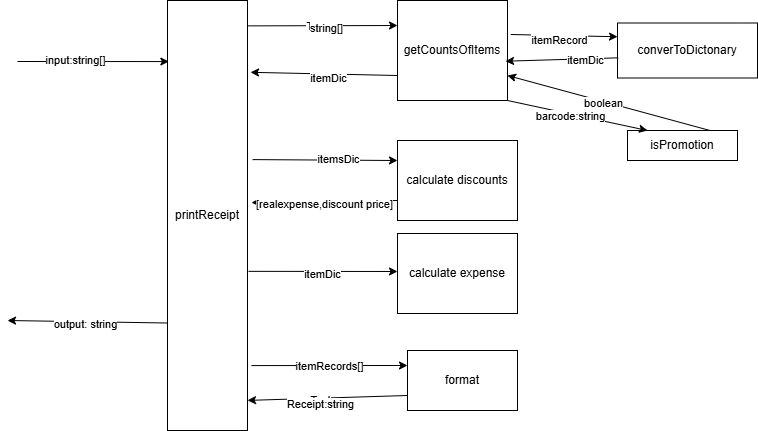

The diagram above was exported from draw.io. Its source (the exported page's mxGraphModel, read from the mxfile embedded in the PNG):
<mxGraphModel dx="1059" dy="611" grid="1" gridSize="10" guides="1" tooltips="1" connect="1" arrows="1" fold="1" page="1" pageScale="1" pageWidth="850" pageHeight="1100" math="0" shadow="0">
  <root>
    <mxCell id="0" />
    <mxCell id="1" parent="0" />
    <mxCell id="ny-9po56VSPY6jD_mDqz-1" value="printReceipt" style="text;strokeColor=default;align=center;fillColor=none;html=1;verticalAlign=middle;whiteSpace=wrap;rounded=0;" vertex="1" parent="1">
      <mxGeometry x="170" y="30" width="80" height="430" as="geometry" />
    </mxCell>
    <mxCell id="ny-9po56VSPY6jD_mDqz-2" value="" style="endArrow=classic;html=1;rounded=0;entryX=0.017;entryY=0.142;entryDx=0;entryDy=0;entryPerimeter=0;" edge="1" parent="1" target="ny-9po56VSPY6jD_mDqz-1">
      <mxGeometry width="50" height="50" relative="1" as="geometry">
        <mxPoint x="20" y="91" as="sourcePoint" />
        <mxPoint x="430" y="220" as="targetPoint" />
      </mxGeometry>
    </mxCell>
    <mxCell id="ny-9po56VSPY6jD_mDqz-4" value="input:string[]" style="edgeLabel;html=1;align=center;verticalAlign=middle;resizable=0;points=[];" vertex="1" connectable="0" parent="ny-9po56VSPY6jD_mDqz-2">
      <mxGeometry x="-0.2441" y="2" relative="1" as="geometry">
        <mxPoint as="offset" />
      </mxGeometry>
    </mxCell>
    <mxCell id="ny-9po56VSPY6jD_mDqz-5" value="" style="endArrow=classic;html=1;rounded=0;exitX=0;exitY=0.75;exitDx=0;exitDy=0;" edge="1" parent="1" source="ny-9po56VSPY6jD_mDqz-1">
      <mxGeometry width="50" height="50" relative="1" as="geometry">
        <mxPoint x="380" y="270" as="sourcePoint" />
        <mxPoint x="10" y="350" as="targetPoint" />
      </mxGeometry>
    </mxCell>
    <mxCell id="ny-9po56VSPY6jD_mDqz-6" value="output: string" style="edgeLabel;html=1;align=center;verticalAlign=middle;resizable=0;points=[];" vertex="1" connectable="0" parent="ny-9po56VSPY6jD_mDqz-5">
      <mxGeometry x="0.0371" y="2" relative="1" as="geometry">
        <mxPoint as="offset" />
      </mxGeometry>
    </mxCell>
    <mxCell id="ny-9po56VSPY6jD_mDqz-7" value="getCountsOfItems" style="text;strokeColor=default;align=center;fillColor=none;html=1;verticalAlign=middle;whiteSpace=wrap;rounded=0;" vertex="1" parent="1">
      <mxGeometry x="400" y="30" width="110" height="100" as="geometry" />
    </mxCell>
    <mxCell id="ny-9po56VSPY6jD_mDqz-8" value="" style="endArrow=classic;html=1;rounded=0;exitX=1.008;exitY=0.059;exitDx=0;exitDy=0;exitPerimeter=0;entryX=0;entryY=0.25;entryDx=0;entryDy=0;" edge="1" parent="1" source="ny-9po56VSPY6jD_mDqz-1" target="ny-9po56VSPY6jD_mDqz-7">
      <mxGeometry width="50" height="50" relative="1" as="geometry">
        <mxPoint x="380" y="270" as="sourcePoint" />
        <mxPoint x="430" y="220" as="targetPoint" />
      </mxGeometry>
    </mxCell>
    <mxCell id="ny-9po56VSPY6jD_mDqz-9" value="Text" style="edgeLabel;html=1;align=center;verticalAlign=middle;resizable=0;points=[];" vertex="1" connectable="0" parent="ny-9po56VSPY6jD_mDqz-8">
      <mxGeometry x="-0.0922" relative="1" as="geometry">
        <mxPoint as="offset" />
      </mxGeometry>
    </mxCell>
    <mxCell id="ny-9po56VSPY6jD_mDqz-10" value="Text" style="edgeLabel;html=1;align=center;verticalAlign=middle;resizable=0;points=[];" vertex="1" connectable="0" parent="ny-9po56VSPY6jD_mDqz-8">
      <mxGeometry x="-0.0922" relative="1" as="geometry">
        <mxPoint as="offset" />
      </mxGeometry>
    </mxCell>
    <mxCell id="ny-9po56VSPY6jD_mDqz-11" value="string[]" style="edgeLabel;html=1;align=center;verticalAlign=middle;resizable=0;points=[];" vertex="1" connectable="0" parent="ny-9po56VSPY6jD_mDqz-8">
      <mxGeometry x="0.0319" y="-2" relative="1" as="geometry">
        <mxPoint as="offset" />
      </mxGeometry>
    </mxCell>
    <mxCell id="ny-9po56VSPY6jD_mDqz-12" value="" style="endArrow=classic;html=1;rounded=0;exitX=0;exitY=0.75;exitDx=0;exitDy=0;entryX=1.038;entryY=0.167;entryDx=0;entryDy=0;entryPerimeter=0;" edge="1" parent="1" source="ny-9po56VSPY6jD_mDqz-7" target="ny-9po56VSPY6jD_mDqz-1">
      <mxGeometry width="50" height="50" relative="1" as="geometry">
        <mxPoint x="380" y="270" as="sourcePoint" />
        <mxPoint x="430" y="220" as="targetPoint" />
      </mxGeometry>
    </mxCell>
    <mxCell id="ny-9po56VSPY6jD_mDqz-13" value="Text" style="edgeLabel;html=1;align=center;verticalAlign=middle;resizable=0;points=[];" vertex="1" connectable="0" parent="ny-9po56VSPY6jD_mDqz-12">
      <mxGeometry x="-0.0866" y="2" relative="1" as="geometry">
        <mxPoint as="offset" />
      </mxGeometry>
    </mxCell>
    <mxCell id="ny-9po56VSPY6jD_mDqz-14" value="itemDic" style="edgeLabel;html=1;align=center;verticalAlign=middle;resizable=0;points=[];" vertex="1" connectable="0" parent="ny-9po56VSPY6jD_mDqz-12">
      <mxGeometry x="-0.0609" y="4" relative="1" as="geometry">
        <mxPoint as="offset" />
      </mxGeometry>
    </mxCell>
    <mxCell id="ny-9po56VSPY6jD_mDqz-15" value="calculate discounts" style="text;strokeColor=default;align=center;fillColor=none;html=1;verticalAlign=middle;whiteSpace=wrap;rounded=0;" vertex="1" parent="1">
      <mxGeometry x="400" y="170" width="120" height="80" as="geometry" />
    </mxCell>
    <mxCell id="ny-9po56VSPY6jD_mDqz-16" value="" style="endArrow=classic;html=1;rounded=0;exitX=1.063;exitY=0.37;exitDx=0;exitDy=0;exitPerimeter=0;entryX=0;entryY=0.25;entryDx=0;entryDy=0;" edge="1" parent="1" source="ny-9po56VSPY6jD_mDqz-1" target="ny-9po56VSPY6jD_mDqz-15">
      <mxGeometry width="50" height="50" relative="1" as="geometry">
        <mxPoint x="380" y="270" as="sourcePoint" />
        <mxPoint x="430" y="220" as="targetPoint" />
      </mxGeometry>
    </mxCell>
    <mxCell id="ny-9po56VSPY6jD_mDqz-17" value="itemsDic" style="edgeLabel;html=1;align=center;verticalAlign=middle;resizable=0;points=[];" vertex="1" connectable="0" parent="ny-9po56VSPY6jD_mDqz-16">
      <mxGeometry x="0.1748" y="1" relative="1" as="geometry">
        <mxPoint as="offset" />
      </mxGeometry>
    </mxCell>
    <mxCell id="ny-9po56VSPY6jD_mDqz-18" value="" style="endArrow=classic;html=1;rounded=0;exitX=0;exitY=0.75;exitDx=0;exitDy=0;entryX=1.05;entryY=0.47;entryDx=0;entryDy=0;entryPerimeter=0;" edge="1" parent="1" source="ny-9po56VSPY6jD_mDqz-15" target="ny-9po56VSPY6jD_mDqz-1">
      <mxGeometry width="50" height="50" relative="1" as="geometry">
        <mxPoint x="330" y="280" as="sourcePoint" />
        <mxPoint x="380" y="230" as="targetPoint" />
      </mxGeometry>
    </mxCell>
    <mxCell id="ny-9po56VSPY6jD_mDqz-19" value="[realexpense,discount price]" style="edgeLabel;html=1;align=center;verticalAlign=middle;resizable=0;points=[];" vertex="1" connectable="0" parent="ny-9po56VSPY6jD_mDqz-18">
      <mxGeometry x="-0.0046" y="2" relative="1" as="geometry">
        <mxPoint as="offset" />
      </mxGeometry>
    </mxCell>
    <mxCell id="ny-9po56VSPY6jD_mDqz-21" value="format" style="text;strokeColor=default;align=center;fillColor=none;html=1;verticalAlign=middle;whiteSpace=wrap;rounded=0;" vertex="1" parent="1">
      <mxGeometry x="410" y="380" width="110" height="60" as="geometry" />
    </mxCell>
    <mxCell id="ny-9po56VSPY6jD_mDqz-22" value="" style="endArrow=classic;html=1;rounded=0;exitX=1.05;exitY=0.849;exitDx=0;exitDy=0;exitPerimeter=0;entryX=0;entryY=0.25;entryDx=0;entryDy=0;" edge="1" parent="1" source="ny-9po56VSPY6jD_mDqz-1" target="ny-9po56VSPY6jD_mDqz-21">
      <mxGeometry width="50" height="50" relative="1" as="geometry">
        <mxPoint x="380" y="270" as="sourcePoint" />
        <mxPoint x="430" y="220" as="targetPoint" />
      </mxGeometry>
    </mxCell>
    <mxCell id="ny-9po56VSPY6jD_mDqz-23" value="Text" style="edgeLabel;html=1;align=center;verticalAlign=middle;resizable=0;points=[];" vertex="1" connectable="0" parent="ny-9po56VSPY6jD_mDqz-22">
      <mxGeometry x="-0.0002" relative="1" as="geometry">
        <mxPoint as="offset" />
      </mxGeometry>
    </mxCell>
    <mxCell id="ny-9po56VSPY6jD_mDqz-24" value="itemRecords[]" style="edgeLabel;html=1;align=center;verticalAlign=middle;resizable=0;points=[];" vertex="1" connectable="0" parent="ny-9po56VSPY6jD_mDqz-22">
      <mxGeometry x="-0.0002" relative="1" as="geometry">
        <mxPoint as="offset" />
      </mxGeometry>
    </mxCell>
    <mxCell id="ny-9po56VSPY6jD_mDqz-25" value="" style="endArrow=classic;html=1;rounded=0;exitX=0;exitY=0.75;exitDx=0;exitDy=0;entryX=1;entryY=0.93;entryDx=0;entryDy=0;entryPerimeter=0;" edge="1" parent="1" source="ny-9po56VSPY6jD_mDqz-21" target="ny-9po56VSPY6jD_mDqz-1">
      <mxGeometry width="50" height="50" relative="1" as="geometry">
        <mxPoint x="380" y="270" as="sourcePoint" />
        <mxPoint x="260" y="330" as="targetPoint" />
      </mxGeometry>
    </mxCell>
    <mxCell id="ny-9po56VSPY6jD_mDqz-26" value="Text" style="edgeLabel;html=1;align=center;verticalAlign=middle;resizable=0;points=[];" vertex="1" connectable="0" parent="ny-9po56VSPY6jD_mDqz-25">
      <mxGeometry x="0.1035" y="2" relative="1" as="geometry">
        <mxPoint as="offset" />
      </mxGeometry>
    </mxCell>
    <mxCell id="ny-9po56VSPY6jD_mDqz-27" value="Receipt:string" style="edgeLabel;html=1;align=center;verticalAlign=middle;resizable=0;points=[];" vertex="1" connectable="0" parent="ny-9po56VSPY6jD_mDqz-25">
      <mxGeometry x="0.1015" y="6" relative="1" as="geometry">
        <mxPoint as="offset" />
      </mxGeometry>
    </mxCell>
    <mxCell id="ny-9po56VSPY6jD_mDqz-28" value="converToDictonary" style="text;strokeColor=default;align=center;fillColor=default;html=1;verticalAlign=middle;whiteSpace=wrap;rounded=0;" vertex="1" parent="1">
      <mxGeometry x="620" y="52.5" width="140" height="55" as="geometry" />
    </mxCell>
    <mxCell id="ny-9po56VSPY6jD_mDqz-29" value="" style="endArrow=classic;html=1;rounded=0;entryX=0;entryY=0.25;entryDx=0;entryDy=0;exitX=1.03;exitY=0.34;exitDx=0;exitDy=0;exitPerimeter=0;" edge="1" parent="1" source="ny-9po56VSPY6jD_mDqz-7" target="ny-9po56VSPY6jD_mDqz-28">
      <mxGeometry width="50" height="50" relative="1" as="geometry">
        <mxPoint x="380" y="270" as="sourcePoint" />
        <mxPoint x="430" y="220" as="targetPoint" />
      </mxGeometry>
    </mxCell>
    <mxCell id="ny-9po56VSPY6jD_mDqz-30" value="itemRecord" style="edgeLabel;html=1;align=center;verticalAlign=middle;resizable=0;points=[];" vertex="1" connectable="0" parent="ny-9po56VSPY6jD_mDqz-29">
      <mxGeometry x="-0.092" y="-4" relative="1" as="geometry">
        <mxPoint as="offset" />
      </mxGeometry>
    </mxCell>
    <mxCell id="ny-9po56VSPY6jD_mDqz-31" value="" style="endArrow=classic;html=1;rounded=0;entryX=0.982;entryY=0.607;entryDx=0;entryDy=0;entryPerimeter=0;exitX=0.005;exitY=0.633;exitDx=0;exitDy=0;exitPerimeter=0;" edge="1" parent="1" source="ny-9po56VSPY6jD_mDqz-28" target="ny-9po56VSPY6jD_mDqz-7">
      <mxGeometry width="50" height="50" relative="1" as="geometry">
        <mxPoint x="620" y="80" as="sourcePoint" />
        <mxPoint x="430" y="220" as="targetPoint" />
      </mxGeometry>
    </mxCell>
    <mxCell id="ny-9po56VSPY6jD_mDqz-32" value="itemDic" style="edgeLabel;html=1;align=center;verticalAlign=middle;resizable=0;points=[];" vertex="1" connectable="0" parent="ny-9po56VSPY6jD_mDqz-31">
      <mxGeometry x="-0.413" y="1" relative="1" as="geometry">
        <mxPoint as="offset" />
      </mxGeometry>
    </mxCell>
    <mxCell id="ny-9po56VSPY6jD_mDqz-33" value="calculate expense" style="text;strokeColor=default;align=center;fillColor=none;html=1;verticalAlign=middle;whiteSpace=wrap;rounded=0;" vertex="1" parent="1">
      <mxGeometry x="400" y="263" width="120" height="80" as="geometry" />
    </mxCell>
    <mxCell id="ny-9po56VSPY6jD_mDqz-34" value="" style="endArrow=classic;html=1;rounded=0;exitX=1.013;exitY=0.588;exitDx=0;exitDy=0;exitPerimeter=0;entryX=0;entryY=0.25;entryDx=0;entryDy=0;" edge="1" parent="1">
      <mxGeometry width="50" height="50" relative="1" as="geometry">
        <mxPoint x="251.03999999999996" y="300.8399999999999" as="sourcePoint" />
        <mxPoint x="400" y="301" as="targetPoint" />
      </mxGeometry>
    </mxCell>
    <mxCell id="ny-9po56VSPY6jD_mDqz-35" value="itemDic" style="edgeLabel;html=1;align=center;verticalAlign=middle;resizable=0;points=[];" vertex="1" connectable="0" parent="ny-9po56VSPY6jD_mDqz-34">
      <mxGeometry x="-0.0204" y="-2" relative="1" as="geometry">
        <mxPoint as="offset" />
      </mxGeometry>
    </mxCell>
    <mxCell id="ny-9po56VSPY6jD_mDqz-40" value="isPromotion" style="text;strokeColor=default;align=center;fillColor=none;html=1;verticalAlign=middle;whiteSpace=wrap;rounded=0;" vertex="1" parent="1">
      <mxGeometry x="630" y="160" width="110" height="30" as="geometry" />
    </mxCell>
    <mxCell id="ny-9po56VSPY6jD_mDqz-41" value="" style="endArrow=classic;html=1;rounded=0;exitX=1;exitY=1;exitDx=0;exitDy=0;entryX=0.5;entryY=0;entryDx=0;entryDy=0;" edge="1" parent="1" source="ny-9po56VSPY6jD_mDqz-7">
      <mxGeometry width="50" height="50" relative="1" as="geometry">
        <mxPoint x="655" y="107.5" as="sourcePoint" />
        <mxPoint x="650" y="160" as="targetPoint" />
      </mxGeometry>
    </mxCell>
    <mxCell id="ny-9po56VSPY6jD_mDqz-42" value="barcode:string" style="edgeLabel;html=1;align=center;verticalAlign=middle;resizable=0;points=[];" vertex="1" connectable="0" parent="ny-9po56VSPY6jD_mDqz-41">
      <mxGeometry x="-0.0643" y="-1" relative="1" as="geometry">
        <mxPoint x="-3" as="offset" />
      </mxGeometry>
    </mxCell>
    <mxCell id="ny-9po56VSPY6jD_mDqz-43" value="" style="endArrow=classic;html=1;rounded=0;exitX=0.75;exitY=0;exitDx=0;exitDy=0;entryX=1;entryY=0.75;entryDx=0;entryDy=0;" edge="1" parent="1" source="ny-9po56VSPY6jD_mDqz-40" target="ny-9po56VSPY6jD_mDqz-7">
      <mxGeometry width="50" height="50" relative="1" as="geometry">
        <mxPoint x="570" y="380" as="sourcePoint" />
        <mxPoint x="620" y="330" as="targetPoint" />
      </mxGeometry>
    </mxCell>
    <mxCell id="ny-9po56VSPY6jD_mDqz-44" value="boolean" style="edgeLabel;html=1;align=center;verticalAlign=middle;resizable=0;points=[];" vertex="1" connectable="0" parent="ny-9po56VSPY6jD_mDqz-43">
      <mxGeometry x="0.0567" y="1" relative="1" as="geometry">
        <mxPoint as="offset" />
      </mxGeometry>
    </mxCell>
  </root>
</mxGraphModel>